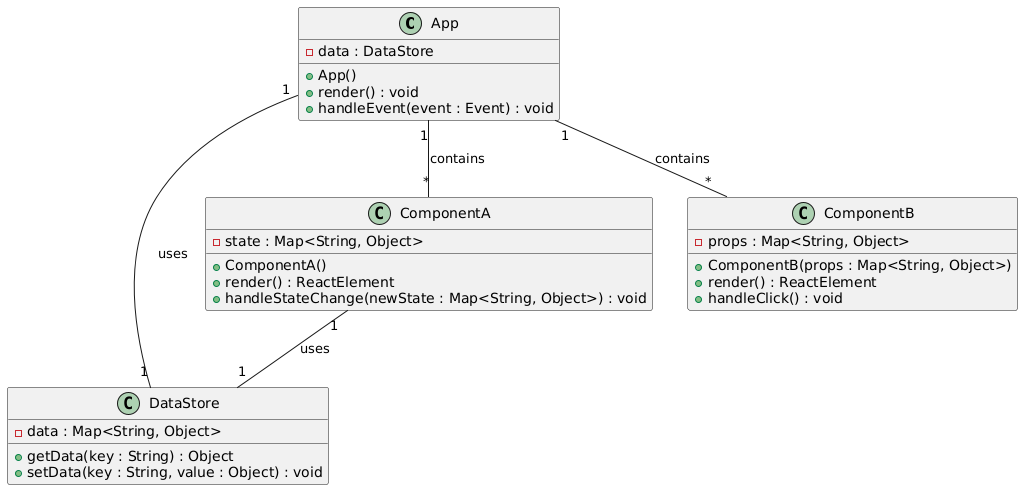

The diagram above was rendered by PlantUML. Its source (embedded in the PNG):
@startuml
class App {
    - data : DataStore
    + App()
    + render() : void
    + handleEvent(event : Event) : void
}

class DataStore {
    - data : Map<String, Object>
    + getData(key : String) : Object
    + setData(key : String, value : Object) : void
}

class ComponentA {
    - state : Map<String, Object>
    + ComponentA()
    + render() : ReactElement
    + handleStateChange(newState : Map<String, Object>) : void
}

class ComponentB {
    - props : Map<String, Object>
    + ComponentB(props : Map<String, Object>)
    + render() : ReactElement
    + handleClick() : void

}


App "1" -- "1" DataStore : uses
App "1" -- "*" ComponentA : contains
App "1" -- "*" ComponentB : contains
ComponentA "1" -- "1" DataStore : uses
@enduml